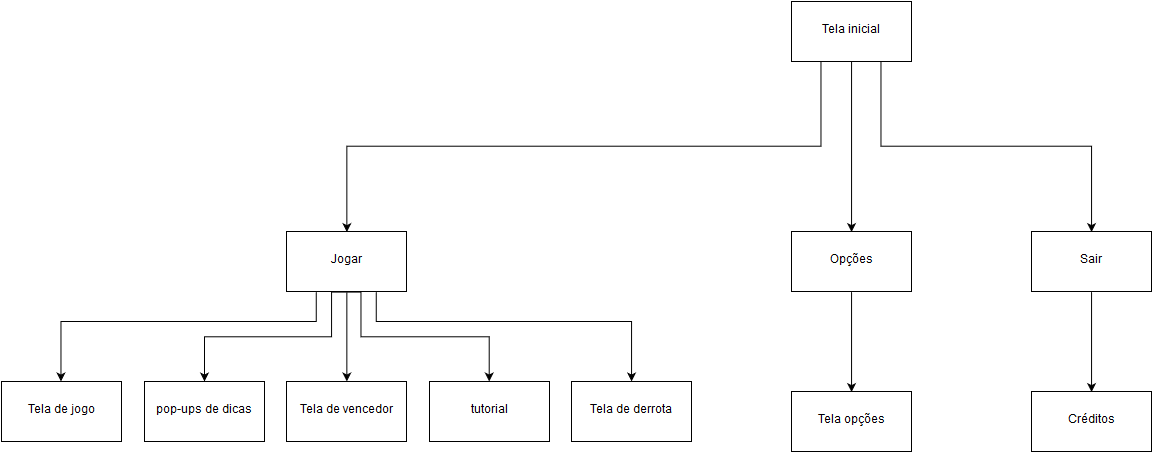

The diagram above was exported from draw.io. Its source (the exported page's mxGraphModel, read from the mxfile embedded in the PNG):
<mxGraphModel dx="1687" dy="920" grid="1" gridSize="10" guides="1" tooltips="1" connect="1" arrows="1" fold="1" page="1" pageScale="1" pageWidth="826" pageHeight="1169" background="#ffffff" math="0" shadow="0">
  <root>
    <mxCell id="0" />
    <mxCell id="1" parent="0" />
    <mxCell id="25" style="edgeStyle=orthogonalEdgeStyle;rounded=0;html=1;exitX=0.5;exitY=1;entryX=0.5;entryY=0;jettySize=auto;orthogonalLoop=1;" edge="1" parent="1" source="2" target="4">
      <mxGeometry relative="1" as="geometry" />
    </mxCell>
    <mxCell id="26" style="edgeStyle=orthogonalEdgeStyle;rounded=0;html=1;exitX=0.25;exitY=1;entryX=0.5;entryY=0;jettySize=auto;orthogonalLoop=1;" edge="1" parent="1" source="2" target="3">
      <mxGeometry relative="1" as="geometry" />
    </mxCell>
    <mxCell id="27" style="edgeStyle=orthogonalEdgeStyle;rounded=0;html=1;exitX=0.75;exitY=1;entryX=0.5;entryY=0;jettySize=auto;orthogonalLoop=1;" edge="1" parent="1" source="2" target="5">
      <mxGeometry relative="1" as="geometry" />
    </mxCell>
    <mxCell id="2" value="Tela inicial&lt;br&gt;" style="whiteSpace=wrap;html=1;" vertex="1" parent="1">
      <mxGeometry x="800" y="20" width="120" height="60" as="geometry" />
    </mxCell>
    <mxCell id="18" style="edgeStyle=orthogonalEdgeStyle;rounded=0;html=1;exitX=0.5;exitY=1;entryX=0.5;entryY=0;jettySize=auto;orthogonalLoop=1;" edge="1" parent="1" source="3" target="9">
      <mxGeometry relative="1" as="geometry" />
    </mxCell>
    <mxCell id="19" style="edgeStyle=orthogonalEdgeStyle;rounded=0;html=1;exitX=0.5;exitY=1;entryX=0.5;entryY=0;jettySize=auto;orthogonalLoop=1;" edge="1" parent="1" source="3" target="8">
      <mxGeometry relative="1" as="geometry">
        <Array as="points">
          <mxPoint x="370" y="310" />
          <mxPoint x="370" y="355" />
          <mxPoint x="498" y="355" />
        </Array>
      </mxGeometry>
    </mxCell>
    <mxCell id="20" style="edgeStyle=orthogonalEdgeStyle;rounded=0;html=1;exitX=0.5;exitY=1;entryX=0.5;entryY=0;jettySize=auto;orthogonalLoop=1;" edge="1" parent="1" source="3" target="7">
      <mxGeometry relative="1" as="geometry">
        <Array as="points">
          <mxPoint x="340" y="310" />
          <mxPoint x="340" y="355" />
          <mxPoint x="213" y="355" />
        </Array>
      </mxGeometry>
    </mxCell>
    <mxCell id="21" style="edgeStyle=orthogonalEdgeStyle;rounded=0;html=1;exitX=0.75;exitY=1;entryX=0.5;entryY=0;jettySize=auto;orthogonalLoop=1;" edge="1" parent="1" source="3" target="10">
      <mxGeometry relative="1" as="geometry">
        <Array as="points">
          <mxPoint x="385" y="340" />
          <mxPoint x="640" y="340" />
        </Array>
      </mxGeometry>
    </mxCell>
    <mxCell id="22" style="edgeStyle=orthogonalEdgeStyle;rounded=0;html=1;exitX=0.25;exitY=1;entryX=0.5;entryY=0;jettySize=auto;orthogonalLoop=1;" edge="1" parent="1" source="3" target="6">
      <mxGeometry relative="1" as="geometry">
        <Array as="points">
          <mxPoint x="325" y="340" />
          <mxPoint x="70" y="340" />
        </Array>
      </mxGeometry>
    </mxCell>
    <mxCell id="3" value="Jogar" style="whiteSpace=wrap;html=1;" vertex="1" parent="1">
      <mxGeometry x="295" y="250" width="120" height="60" as="geometry" />
    </mxCell>
    <mxCell id="23" style="edgeStyle=orthogonalEdgeStyle;rounded=0;html=1;exitX=0.5;exitY=1;entryX=0.5;entryY=0;jettySize=auto;orthogonalLoop=1;" edge="1" parent="1" source="4" target="11">
      <mxGeometry relative="1" as="geometry" />
    </mxCell>
    <mxCell id="4" value="Opções" style="whiteSpace=wrap;html=1;" vertex="1" parent="1">
      <mxGeometry x="800" y="250" width="120" height="60" as="geometry" />
    </mxCell>
    <mxCell id="24" style="edgeStyle=orthogonalEdgeStyle;rounded=0;html=1;exitX=0.5;exitY=1;entryX=0.5;entryY=0;jettySize=auto;orthogonalLoop=1;" edge="1" parent="1" source="5" target="12">
      <mxGeometry relative="1" as="geometry" />
    </mxCell>
    <mxCell id="5" value="Sair" style="whiteSpace=wrap;html=1;" vertex="1" parent="1">
      <mxGeometry x="1040" y="250" width="120" height="60" as="geometry" />
    </mxCell>
    <mxCell id="6" value="Tela de jogo&lt;br&gt;" style="whiteSpace=wrap;html=1;" vertex="1" parent="1">
      <mxGeometry x="10" y="400" width="120" height="60" as="geometry" />
    </mxCell>
    <mxCell id="7" value="pop-ups de dicas&lt;br&gt;" style="whiteSpace=wrap;html=1;" vertex="1" parent="1">
      <mxGeometry x="153" y="400" width="120" height="60" as="geometry" />
    </mxCell>
    <mxCell id="8" value="tutorial" style="whiteSpace=wrap;html=1;" vertex="1" parent="1">
      <mxGeometry x="438" y="400" width="120" height="60" as="geometry" />
    </mxCell>
    <mxCell id="9" value="Tela de vencedor&lt;br&gt;" style="whiteSpace=wrap;html=1;" vertex="1" parent="1">
      <mxGeometry x="295" y="400" width="120" height="60" as="geometry" />
    </mxCell>
    <mxCell id="10" value="Tela de derrota&lt;br&gt;" style="whiteSpace=wrap;html=1;" vertex="1" parent="1">
      <mxGeometry x="580" y="400" width="120" height="60" as="geometry" />
    </mxCell>
    <mxCell id="11" value="Tela opções&lt;br&gt;" style="whiteSpace=wrap;html=1;" vertex="1" parent="1">
      <mxGeometry x="800" y="410" width="120" height="60" as="geometry" />
    </mxCell>
    <mxCell id="12" value="Créditos" style="whiteSpace=wrap;html=1;" vertex="1" parent="1">
      <mxGeometry x="1040" y="410" width="120" height="60" as="geometry" />
    </mxCell>
  </root>
</mxGraphModel>